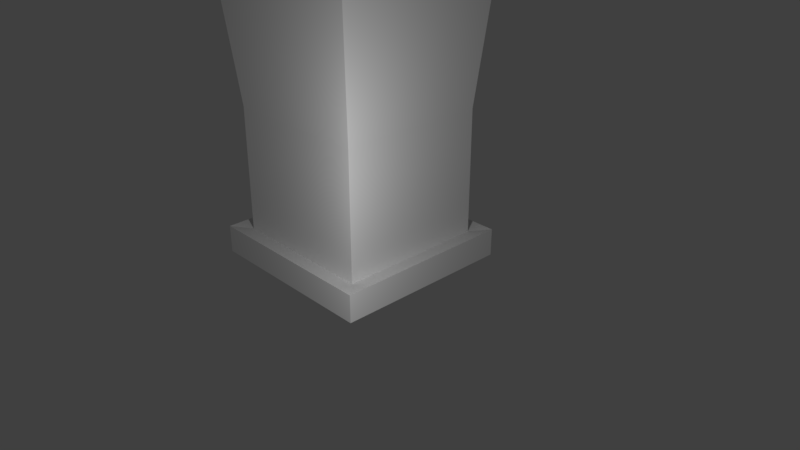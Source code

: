 # Source: Blender_tower_2.blend  (saved by Blender 2.79.0; exported with 4.5.12 LTS)
import bpy
from mathutils import Matrix  # noqa: F401  (used for matrix-valued properties, if any)

bpy.ops.wm.read_factory_settings(use_empty=True)
scene = bpy.context.scene
scene.name = 'Scene'

# ---- collections
col_collection_1 = bpy.data.collections.new('Collection 1'); scene.collection.children.link(col_collection_1)

# ---- materials (node trees are filled in below, after node groups)
mat_material = bpy.data.materials.new('Material')
mat_material.alpha_threshold = 0.0
mat_material.use_transparent_shadow = False
mat_material.roughness = 0.5
mat_material.line_color = (0.0, 0.0, 0.0, 1.0)
mat_material_001 = bpy.data.materials.new('Material.001')
mat_material_001.alpha_threshold = 0.0
mat_material_001.use_transparent_shadow = False
mat_material_001.roughness = 0.5

# ---- material node trees

# ---- world
world_world = bpy.data.worlds.new('World'); scene.world = world_world
world_world.color = (0.05088, 0.05088, 0.05088)
world_world.use_sun_shadow = False
world_world.sun_shadow_jitter_overblur = 0.0
world_world.cycles.sampling_method = 'MANUAL'

# ---- cameras
cam_camera = bpy.data.cameras.new('Camera')
cam_camera.clip_end = 100.0
cam_camera.lens = 35.0
cam_camera.sensor_width = 32.0
cam_camera.sensor_height = 18.0
cam_camera.ortho_scale = 7.314
cam_camera.dof.focus_distance = 0.0
cam_camera.dof.aperture_fstop = 128.0

# ---- lights
light_lamp = bpy.data.lights.new('Lamp', 'POINT')
light_lamp.transmission_factor = 0.0
light_lamp.cutoff_distance = 30.0
light_lamp.energy = 100.0
light_lamp.shadow_buffer_clip_start = 1.001
light_lamp.shadow_soft_size = 0.1
light_lamp.shadow_maximum_resolution = 0.006
light_lamp.use_absolute_resolution = True

# ---- meshes
me_cube = bpy.data.meshes.new('Cube')
me_cube.from_pydata([(-1.195, 1.195, 3.169), (-1.195, -1.195, 3.169), (1.195, -1.195, 3.169), (1.195, 1.195, 3.169), (1.0, 1.0, 1.0), (1.0, -1.0, 1.0), (-1.0, -1.0, 1.0), (-1.0, 1.0, 1.0), (1.0, 1.0, 1.0), (1.0, -1.0, 1.0), (-1.0, -1.0, 1.0), (-1.0, 1.0, 1.0), (1.0, 1.0, -0.6942), (1.0, -1.0, -0.6942), (-1.0, -1.0, -0.6942), (-1.0, 1.0, -0.6942), (1.222, 1.222, -1.034), (1.222, -1.222, -1.034), (-1.222, -1.222, -1.034), (-1.222, 1.222, -1.034), (1.222, 1.222, -0.6602), (1.222, -1.222, -0.6602), (-1.222, -1.222, -0.6602), (-1.222, 1.222, -0.6602), (0.9261, 0.9261, 3.169), (0.9261, -0.9261, 3.169), (-0.9261, -0.9261, 3.169), (-0.9261, 0.9261, 3.169), (0.3984, -1.195, 3.169), (-0.3984, -1.195, 3.169), (0.3984, 1.195, 3.169), (-0.3984, 1.195, 3.169), (0.3333, 1.0, 1.0), (-0.3333, 1.0, 1.0), (0.3333, -1.0, 1.0), (-0.3333, -1.0, 1.0), (0.3333, 1.0, 1.0), (-0.3333, 1.0, 1.0), (0.3333, -1.0, 1.0), (-0.3333, -1.0, 1.0), (0.3333, 1.0, -0.6942), (-0.3333, 1.0, -0.6942), (0.3333, -1.0, -0.6942), (-0.3333, -1.0, -0.6942), (0.4074, 1.222, -1.034), (-0.4074, 1.222, -1.034), (0.4074, -1.222, -1.034), (-0.4074, -1.222, -1.034), (0.4074, 1.222, -0.6602), (-0.4074, 1.222, -0.6602), (0.4074, -1.222, -0.6602), (-0.4074, -1.222, -0.6602), (0.3087, 0.9261, 3.169), (-0.3087, 0.9261, 3.169), (0.3087, -0.9261, 3.169), (-0.3087, -0.9261, 3.169), (-1.195, -0.3984, 3.169), (-1.195, 0.3984, 3.169), (1.195, 0.3984, 3.169), (1.195, -0.3984, 3.169), (1.0, 0.3333, 1.0), (1.0, -0.3333, 1.0), (-1.0, -0.3333, 1.0), (-1.0, 0.3333, 1.0), (1.0, 0.3333, 1.0), (1.0, -0.3333, 1.0), (-1.0, -0.3333, 1.0), (-1.0, 0.3333, 1.0), (-1.0, -0.3333, -0.6942), (-1.0, 0.3333, -0.6942), (1.0, 0.3333, -0.6942), (1.0, -0.3333, -0.6942), (1.222, 0.4074, -1.034), (1.222, -0.4074, -1.034), (-1.222, -0.4074, -1.034), (-1.222, 0.4074, -1.034), (-1.222, -0.4074, -0.6602), (-1.222, 0.4074, -0.6602), (1.222, 0.4074, -0.6602), (1.222, -0.4074, -0.6602), (0.9261, 0.3087, 3.169), (0.9261, -0.3087, 3.169), (-0.9261, -0.3087, 3.169), (-0.9261, 0.3087, 3.169), (0.2583, 0.2583, 3.219), (0.2583, -0.2583, 3.219), (-0.2583, 0.2583, 3.219), (-0.2583, -0.2583, 3.219), (0.4074, -0.4074, -1.034), (0.4074, 0.4074, -1.034), (-0.4074, -0.4074, -1.034), (-0.4074, 0.4074, -1.034), (-1.195, 0.3984, 3.791), (-1.195, 1.195, 3.791), (-0.3984, -1.195, 3.791), (-1.195, -1.195, 3.791), (-0.3984, 1.195, 3.791), (1.195, -0.3984, 3.791), (1.195, -1.195, 3.791), (0.9261, -0.3087, 3.791), (0.9261, -0.9261, 3.791), (-0.3087, 0.9261, 3.791), (-0.9261, 0.9261, 3.791), (-0.3087, -0.9261, 3.791), (-0.9261, -0.9261, 3.791), (-0.9261, 0.3087, 3.791), (1.195, 1.195, 3.791), (0.9261, 0.9261, 3.791), (0.3984, -1.195, 3.791), (0.3984, 1.195, 3.791), (0.3087, 0.9261, 3.791), (0.3087, -0.9261, 3.791), (-1.195, -0.3984, 3.791), (1.195, 0.3984, 3.791), (0.9261, 0.3087, 3.791), (-0.9261, -0.3087, 3.791), (-1.195, -1.195, 3.169)], [(1, 116)], [(58, 3, 106, 113), (34, 5, 9, 38), (71, 61, 5, 13), (43, 35, 6, 14), (69, 63, 7, 15), (69, 15, 23, 77), (60, 4, 8, 64), (62, 6, 10, 66), (33, 7, 11, 37), (38, 9, 2, 28), (37, 11, 0, 31), (66, 10, 1, 56), (64, 8, 3, 58), (33, 41, 15, 7), (71, 13, 21, 79), (40, 12, 20, 48), (43, 14, 22, 51), (90, 47, 18, 74), (49, 45, 19, 23), (75, 77, 23, 19), (47, 51, 22, 18), (73, 79, 21, 17), (87, 82, 26, 55), (24, 80, 114, 107), (29, 55, 103, 94), (2, 59, 97, 98), (82, 56, 112, 115), (29, 28, 54, 55), (56, 1, 95, 112), (30, 31, 53, 52), (81, 85, 54, 25), (85, 87, 55, 54), (17, 21, 50, 46), (46, 50, 51, 47), (20, 16, 44, 48), (48, 44, 45, 49), (73, 17, 46, 88), (88, 46, 47, 90), (13, 42, 50, 21), (42, 43, 51, 50), (15, 41, 49, 23), (41, 40, 48, 49), (4, 12, 40, 32), (32, 40, 41, 33), (8, 36, 30, 3), (36, 37, 31, 30), (10, 39, 29, 1), (39, 38, 28, 29), (4, 32, 36, 8), (32, 33, 37, 36), (13, 5, 34, 42), (42, 34, 35, 43), (6, 35, 39, 10), (35, 34, 38, 39), (44, 89, 91, 45), (89, 88, 90, 91), (16, 72, 89, 44), (72, 73, 88, 89), (52, 53, 86, 84), (84, 86, 87, 85), (24, 52, 84, 80), (80, 84, 85, 81), (25, 54, 111, 100), (57, 56, 82, 83), (53, 27, 83, 86), (86, 83, 82, 87), (16, 20, 78, 72), (72, 78, 79, 73), (18, 22, 76, 74), (74, 76, 77, 75), (45, 91, 75, 19), (91, 90, 74, 75), (12, 70, 78, 20), (70, 71, 79, 78), (9, 65, 59, 2), (65, 64, 58, 59), (11, 67, 57, 0), (67, 66, 56, 57), (7, 63, 67, 11), (63, 62, 66, 67), (5, 61, 65, 9), (61, 60, 64, 65), (14, 68, 76, 22), (68, 69, 77, 76), (14, 6, 62, 68), (68, 62, 63, 69), (12, 4, 60, 70), (70, 60, 61, 71), (57, 83, 105, 92), (59, 58, 80, 81), (113, 106, 107, 114), (112, 95, 104, 115), (96, 93, 102, 101), (108, 98, 100, 111), (95, 94, 103, 104), (106, 109, 110, 107), (93, 92, 105, 102), (98, 97, 99, 100), (54, 28, 108, 111), (81, 25, 100, 99), (0, 57, 92, 93), (28, 2, 98, 108), (59, 81, 99, 97), (30, 52, 110, 109), (27, 53, 101, 102), (26, 82, 115, 104), (1, 29, 94, 95), (80, 58, 113, 114), (53, 31, 96, 101), (55, 26, 104, 103), (52, 24, 107, 110), (3, 30, 109, 106), (83, 27, 102, 105), (31, 0, 93, 96)])
_uv = me_cube.uv_layers.new(name='UVMap')
_uv.uv.foreach_set('vector', [0.0, 0.0, 1.0, 0.0, 1.0, 1.0, 0.0, 1.0, 0.0, 0.0, 1.0, 0.0, 1.0, 1.0, 0.0, 1.0, 0.0, 0.0, 1.0, 0.0, 1.0, 1.0, 0.0, 1.0, 0.0, 0.0, 1.0, 0.0, 1.0, 1.0, 0.0, 1.0, 0.0, 0.0, 1.0, 0.0, 1.0, 1.0, 0.0, 1.0, 0.0, 0.0, 1.0, 0.0, 1.0, 1.0, 0.0, 1.0, 0.0, 0.0, 1.0, 0.0, 1.0, 1.0, 0.0, 1.0, 0.0, 0.0, 1.0, 0.0, 1.0, 1.0, 0.0, 1.0, 0.0, 0.0, 1.0, 0.0, 1.0, 1.0, 0.0, 1.0, 0.0, 0.0, 1.0, 0.0, 1.0, 1.0, 0.0, 1.0, 0.0, 0.0, 1.0, 0.0, 1.0, 1.0, 0.0, 1.0, 0.0, 0.0, 1.0, 0.0, 1.0, 1.0, 0.0, 1.0, 0.0, 0.0, 1.0, 0.0, 1.0, 1.0, 0.0, 1.0, 0.0, 0.0, 1.0, 0.0, 1.0, 1.0, 0.0, 1.0, 0.0, 0.0, 1.0, 0.0, 1.0, 1.0, 0.0, 1.0, 0.0, 0.0, 1.0, 0.0, 1.0, 1.0, 0.0, 1.0, 0.0, 0.0, 1.0, 0.0, 1.0, 1.0, 0.0, 1.0, 0.0, 0.0, 1.0, 0.0, 1.0, 1.0, 0.0, 1.0, 0.0, 0.0, 1.0, 0.0, 1.0, 1.0, 0.0, 1.0, 0.0, 0.0, 1.0, 0.0, 1.0, 1.0, 0.0, 1.0, 0.0, 0.0, 1.0, 0.0, 1.0, 1.0, 0.0, 1.0, 0.0, 0.0, 1.0, 0.0, 1.0, 1.0, 0.0, 1.0, 0.0, 0.0, 1.0, 0.0, 1.0, 1.0, 0.0, 1.0, 0.0, 0.0, 1.0, 0.0, 1.0, 1.0, 0.0, 1.0, 0.0, 0.0, 1.0, 0.0, 1.0, 1.0, 0.0, 1.0, 0.0, 0.0, 1.0, 0.0, 1.0, 1.0, 0.0, 1.0, 0.0, 0.0, 1.0, 0.0, 1.0, 1.0, 0.0, 1.0, 0.0, 0.0, 1.0, 0.0, 1.0, 1.0, 0.0, 1.0, 0.0, 0.0, 1.0, 0.0, 1.0, 1.0, 0.0, 1.0, 0.0, 0.0, 1.0, 0.0, 1.0, 1.0, 0.0, 1.0, 0.0, 0.0, 1.0, 0.0, 1.0, 1.0, 0.0, 1.0, 0.0, 0.0, 1.0, 0.0, 1.0, 1.0, 0.0, 1.0, 0.0, 0.0, 1.0, 0.0, 1.0, 1.0, 0.0, 1.0, 0.0, 0.0, 1.0, 0.0, 1.0, 1.0, 0.0, 1.0, 0.0, 0.0, 1.0, 0.0, 1.0, 1.0, 0.0, 1.0, 0.0, 0.0, 1.0, 0.0, 1.0, 1.0, 0.0, 1.0, 0.0, 0.0, 1.0, 0.0, 1.0, 1.0, 0.0, 1.0, 0.0, 0.0, 1.0, 0.0, 1.0, 1.0, 0.0, 1.0, 0.0, 0.0, 1.0, 0.0, 1.0, 1.0, 0.0, 1.0, 0.0, 0.0, 1.0, 0.0, 1.0, 1.0, 0.0, 1.0, 0.0, 0.0, 1.0, 0.0, 1.0, 1.0, 0.0, 1.0, 0.0, 0.0, 1.0, 0.0, 1.0, 1.0, 0.0, 1.0, 0.0, 0.0, 1.0, 0.0, 1.0, 1.0, 0.0, 1.0, 0.0, 0.0, 1.0, 0.0, 1.0, 1.0, 0.0, 1.0, 0.0, 0.0, 1.0, 0.0, 1.0, 1.0, 0.0, 1.0, 0.0, 0.0, 1.0, 0.0, 1.0, 1.0, 0.0, 1.0, 0.0, 0.0, 1.0, 0.0, 1.0, 1.0, 0.0, 1.0, 0.0, 0.0, 1.0, 0.0, 1.0, 1.0, 0.0, 1.0, 0.0, 0.0, 1.0, 0.0, 1.0, 1.0, 0.0, 1.0, 0.0, 0.0, 1.0, 0.0, 1.0, 1.0, 0.0, 1.0, 0.0, 0.0, 1.0, 0.0, 1.0, 1.0, 0.0, 1.0, 0.0, 0.0, 1.0, 0.0, 1.0, 1.0, 0.0, 1.0, 0.0, 0.0, 1.0, 0.0, 1.0, 1.0, 0.0, 1.0, 0.0, 0.0, 1.0, 0.0, 1.0, 1.0, 0.0, 1.0, 0.0, 0.0, 1.0, 0.0, 1.0, 1.0, 0.0, 1.0, 0.0, 0.0, 1.0, 0.0, 1.0, 1.0, 0.0, 1.0, 0.0, 0.0, 1.0, 0.0, 1.0, 1.0, 0.0, 1.0, 0.0, 0.0, 1.0, 0.0, 1.0, 1.0, 0.0, 1.0, 0.0, 0.0, 1.0, 0.0, 1.0, 1.0, 0.0, 1.0, 0.0, 0.0, 1.0, 0.0, 1.0, 1.0, 0.0, 1.0, 0.0, 0.0, 1.0, 0.0, 1.0, 1.0, 0.0, 1.0, 0.0, 0.0, 1.0, 0.0, 1.0, 1.0, 0.0, 1.0, 0.0, 0.0, 1.0, 0.0, 1.0, 1.0, 0.0, 1.0, 0.0, 0.0, 1.0, 0.0, 1.0, 1.0, 0.0, 1.0, 0.0, 0.0, 1.0, 0.0, 1.0, 1.0, 0.0, 1.0, 0.0, 0.0, 1.0, 0.0, 1.0, 1.0, 0.0, 1.0, 0.0, 0.0, 1.0, 0.0, 1.0, 1.0, 0.0, 1.0, 0.0, 0.0, 1.0, 0.0, 1.0, 1.0, 0.0, 1.0, 0.0, 0.0, 1.0, 0.0, 1.0, 1.0, 0.0, 1.0, 0.0, 0.0, 1.0, 0.0, 1.0, 1.0, 0.0, 1.0, 0.0, 0.0, 1.0, 0.0, 1.0, 1.0, 0.0, 1.0, 0.0, 0.0, 1.0, 0.0, 1.0, 1.0, 0.0, 1.0, 0.0, 0.0, 1.0, 0.0, 1.0, 1.0, 0.0, 1.0, 0.0, 0.0, 1.0, 0.0, 1.0, 1.0, 0.0, 1.0, 0.0, 0.0, 1.0, 0.0, 1.0, 1.0, 0.0, 1.0, 0.0, 0.0, 1.0, 0.0, 1.0, 1.0, 0.0, 1.0, 0.0, 0.0, 1.0, 0.0, 1.0, 1.0, 0.0, 1.0, 0.0, 0.0, 1.0, 0.0, 1.0, 1.0, 0.0, 1.0, 0.0, 0.0, 1.0, 0.0, 1.0, 1.0, 0.0, 1.0, 0.0, 0.0, 1.0, 0.0, 1.0, 1.0, 0.0, 1.0, 0.0, 0.0, 1.0, 0.0, 1.0, 1.0, 0.0, 1.0, 0.0, 0.0, 1.0, 0.0, 1.0, 1.0, 0.0, 1.0, 0.0, 0.0, 1.0, 0.0, 1.0, 1.0, 0.0, 1.0, 0.0, 0.0, 1.0, 0.0, 1.0, 1.0, 0.0, 1.0, 0.0, 0.0, 1.0, 0.0, 1.0, 1.0, 0.0, 1.0, 0.0, 0.0, 1.0, 0.0, 1.0, 1.0, 0.0, 1.0, 0.0, 0.0, 1.0, 0.0, 1.0, 1.0, 0.0, 1.0, 0.0, 0.0, 1.0, 0.0, 1.0, 1.0, 0.0, 1.0, 0.0, 0.0, 1.0, 0.0, 1.0, 1.0, 0.0, 1.0, 0.0, 0.0, 1.0, 0.0, 1.0, 1.0, 0.0, 1.0, 0.0, 0.0, 1.0, 0.0, 1.0, 1.0, 0.0, 1.0, 0.0, 0.0, 1.0, 0.0, 1.0, 1.0, 0.0, 1.0, 0.0, 0.0, 1.0, 0.0, 1.0, 1.0, 0.0, 1.0, 0.0, 0.0, 1.0, 0.0, 1.0, 1.0, 0.0, 1.0, 0.0, 0.0, 1.0, 0.0, 1.0, 1.0, 0.0, 1.0, 0.0, 0.0, 1.0, 0.0, 1.0, 1.0, 0.0, 1.0, 0.0, 0.0, 1.0, 0.0, 1.0, 1.0, 0.0, 1.0, 0.0, 0.0, 1.0, 0.0, 1.0, 1.0, 0.0, 1.0, 0.0, 0.0, 1.0, 0.0, 1.0, 1.0, 0.0, 1.0, 0.0, 0.0, 1.0, 0.0, 1.0, 1.0, 0.0, 1.0, 0.0, 0.0, 1.0, 0.0, 1.0, 1.0, 0.0, 1.0, 0.0, 0.0, 1.0, 0.0, 1.0, 1.0, 0.0, 1.0, 0.0, 0.0, 1.0, 0.0, 1.0, 1.0, 0.0, 1.0, 0.0, 0.0, 1.0, 0.0, 1.0, 1.0, 0.0, 1.0, 0.0, 0.0, 1.0, 0.0, 1.0, 1.0, 0.0, 1.0, 0.0, 0.0, 1.0, 0.0, 1.0, 1.0, 0.0, 1.0, 0.0, 0.0, 1.0, 0.0, 1.0, 1.0, 0.0, 1.0, 0.0, 0.0, 1.0, 0.0, 1.0, 1.0, 0.0, 1.0, 0.0, 0.0, 1.0, 0.0, 1.0, 1.0, 0.0, 1.0, 0.0, 0.0, 1.0, 0.0, 1.0, 1.0, 0.0, 1.0, 0.0, 0.0, 1.0, 0.0, 1.0, 1.0, 0.0, 1.0, 0.0, 0.0, 1.0, 0.0, 1.0, 1.0, 0.0, 1.0, 0.0, 0.0, 1.0, 0.0, 1.0, 1.0, 0.0, 1.0, 0.0, 0.0, 1.0, 0.0, 1.0, 1.0, 0.0, 1.0])
me_cube.materials.append(mat_material)
me_cube.materials.append(mat_material_001)
me_cube.use_remesh_preserve_volume = False
me_cube.use_remesh_preserve_attributes = False
me_cube.use_mirror_vertex_groups = False
me_cube.update()

# ---- objects
ob_cube = bpy.data.objects.new('Cube', me_cube)
ob_lamp = bpy.data.objects.new('Lamp', light_lamp)
ob_camera = bpy.data.objects.new('Camera', cam_camera)

# ---- transforms, parenting, visibility, modifiers, constraints
ob_cube.location = (-0.3755, 0.181, 0.8367)
ob_cube.lock_rotations_4d = False
ob_cube.empty_display_type = 'ARROWS'
ob_cube.lineart.crease_threshold = 0.0
ob_lamp.location = (2.304, -1.99, 1.688)
ob_lamp.rotation_euler = (0.6503, 0.05522, 1.866)
ob_lamp.lock_rotations_4d = False
ob_lamp.empty_display_type = 'ARROWS'
ob_lamp.color = (0.0, 0.0, 0.0, 0.0)
ob_lamp.lineart.crease_threshold = 0.0
ob_camera.location = (7.481, -6.508, 5.344)
ob_camera.rotation_euler = (1.109, 0.0, 0.8149)
ob_camera.lock_rotations_4d = False
ob_camera.empty_display_type = 'ARROWS'
ob_camera.color = (0.0, 0.0, 0.0, 0.0)
ob_camera.display_type = 'WIRE'
ob_camera.lineart.crease_threshold = 0.0

# ---- collection membership
col_collection_1.objects.link(ob_cube)
col_collection_1.objects.link(ob_lamp)
col_collection_1.objects.link(ob_camera)

# ---- scene / render settings (as saved in the file)
scene.camera = ob_camera
scene.frame_start = 1; scene.frame_end = 250; scene.frame_set(1)
scene.render.engine = 'BLENDER_EEVEE_NEXT'
scene.render.resolution_percentage = 50
scene.render.dither_intensity = 0.0
scene.cycles.use_denoising = False
scene.cycles.samples = 128
scene.cycles.sampling_pattern = 'TABULATED_SOBOL'
scene.cycles.use_adaptive_sampling = False
scene.cycles.use_light_tree = False
scene.cycles.blur_glossy = 0.0
scene.cycles.sample_clamp_indirect = 0.0
scene.view_settings.view_transform = 'Standard'
bpy.context.view_layer.update()

